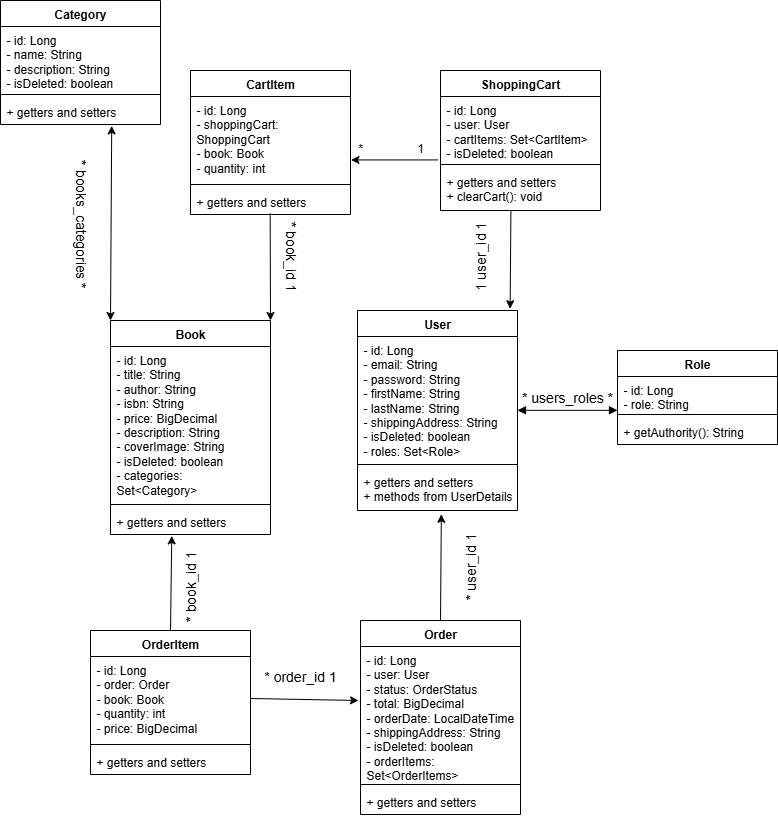

The diagram above was exported from draw.io. Its source (the exported page's mxGraphModel, read from the mxfile embedded in the PNG):
<mxGraphModel dx="1723" dy="2132" grid="1" gridSize="10" guides="1" tooltips="1" connect="1" arrows="1" fold="1" page="1" pageScale="1" pageWidth="827" pageHeight="1169" math="0" shadow="0">
  <root>
    <mxCell id="0" />
    <mxCell id="1" parent="0" />
    <mxCell id="7ZX7p8t0Z_ezfyZlW2oW-1" value="Book" style="swimlane;fontStyle=1;align=center;verticalAlign=top;childLayout=stackLayout;horizontal=1;startSize=26;horizontalStack=0;resizeParent=1;resizeParentMax=0;resizeLast=0;collapsible=1;marginBottom=0;whiteSpace=wrap;html=1;" parent="1" vertex="1">
      <mxGeometry x="160" y="-640" width="160" height="214" as="geometry" />
    </mxCell>
    <mxCell id="7ZX7p8t0Z_ezfyZlW2oW-2" value="- id: Long&lt;div&gt;- title&lt;span style=&quot;background-color: transparent; color: light-dark(rgb(0, 0, 0), rgb(255, 255, 255));&quot;&gt;: String&lt;/span&gt;&lt;/div&gt;&lt;div&gt;&lt;span style=&quot;background-color: transparent; color: light-dark(rgb(0, 0, 0), rgb(255, 255, 255));&quot;&gt;- author: String&lt;/span&gt;&lt;/div&gt;&lt;div&gt;&lt;span style=&quot;background-color: transparent; color: light-dark(rgb(0, 0, 0), rgb(255, 255, 255));&quot;&gt;- isbn: String&lt;/span&gt;&lt;/div&gt;&lt;div&gt;&lt;span style=&quot;background-color: transparent; color: light-dark(rgb(0, 0, 0), rgb(255, 255, 255));&quot;&gt;- price: BigDecimal&lt;/span&gt;&lt;/div&gt;&lt;div&gt;&lt;span style=&quot;background-color: transparent; color: light-dark(rgb(0, 0, 0), rgb(255, 255, 255));&quot;&gt;- description: String&lt;/span&gt;&lt;/div&gt;&lt;div&gt;&lt;span style=&quot;background-color: transparent; color: light-dark(rgb(0, 0, 0), rgb(255, 255, 255));&quot;&gt;- coverImage: String&lt;/span&gt;&lt;/div&gt;&lt;div&gt;&lt;span style=&quot;background-color: transparent; color: light-dark(rgb(0, 0, 0), rgb(255, 255, 255));&quot;&gt;- isDeleted: boolean&lt;/span&gt;&lt;/div&gt;&lt;div&gt;&lt;span style=&quot;background-color: transparent; color: light-dark(rgb(0, 0, 0), rgb(255, 255, 255));&quot;&gt;- categories: Set&amp;lt;Category&amp;gt;&lt;/span&gt;&lt;/div&gt;" style="text;strokeColor=none;fillColor=none;align=left;verticalAlign=top;spacingLeft=4;spacingRight=4;overflow=hidden;rotatable=0;points=[[0,0.5],[1,0.5]];portConstraint=eastwest;whiteSpace=wrap;html=1;" parent="7ZX7p8t0Z_ezfyZlW2oW-1" vertex="1">
      <mxGeometry y="26" width="160" height="154" as="geometry" />
    </mxCell>
    <mxCell id="7ZX7p8t0Z_ezfyZlW2oW-3" value="" style="line;strokeWidth=1;fillColor=none;align=left;verticalAlign=middle;spacingTop=-1;spacingLeft=3;spacingRight=3;rotatable=0;labelPosition=right;points=[];portConstraint=eastwest;strokeColor=inherit;" parent="7ZX7p8t0Z_ezfyZlW2oW-1" vertex="1">
      <mxGeometry y="180" width="160" height="8" as="geometry" />
    </mxCell>
    <mxCell id="7ZX7p8t0Z_ezfyZlW2oW-4" value="+ getters and setters" style="text;strokeColor=none;fillColor=none;align=left;verticalAlign=top;spacingLeft=4;spacingRight=4;overflow=hidden;rotatable=0;points=[[0,0.5],[1,0.5]];portConstraint=eastwest;whiteSpace=wrap;html=1;" parent="7ZX7p8t0Z_ezfyZlW2oW-1" vertex="1">
      <mxGeometry y="188" width="160" height="26" as="geometry" />
    </mxCell>
    <mxCell id="7ZX7p8t0Z_ezfyZlW2oW-5" value="CartItem" style="swimlane;fontStyle=1;align=center;verticalAlign=top;childLayout=stackLayout;horizontal=1;startSize=26;horizontalStack=0;resizeParent=1;resizeParentMax=0;resizeLast=0;collapsible=1;marginBottom=0;whiteSpace=wrap;html=1;" parent="1" vertex="1">
      <mxGeometry x="240" y="-890" width="160" height="144" as="geometry" />
    </mxCell>
    <mxCell id="7ZX7p8t0Z_ezfyZlW2oW-6" value="- id: Long&lt;div&gt;- shoppingCart&lt;span style=&quot;background-color: transparent; color: light-dark(rgb(0, 0, 0), rgb(255, 255, 255));&quot;&gt;: ShoppingCart&lt;/span&gt;&lt;/div&gt;&lt;div&gt;&lt;span style=&quot;background-color: transparent; color: light-dark(rgb(0, 0, 0), rgb(255, 255, 255));&quot;&gt;- book: Book&lt;/span&gt;&lt;/div&gt;&lt;div&gt;&lt;span style=&quot;background-color: transparent; color: light-dark(rgb(0, 0, 0), rgb(255, 255, 255));&quot;&gt;- quantity: int&lt;/span&gt;&lt;/div&gt;&lt;div&gt;&lt;br&gt;&lt;/div&gt;" style="text;strokeColor=none;fillColor=none;align=left;verticalAlign=top;spacingLeft=4;spacingRight=4;overflow=hidden;rotatable=0;points=[[0,0.5],[1,0.5]];portConstraint=eastwest;whiteSpace=wrap;html=1;" parent="7ZX7p8t0Z_ezfyZlW2oW-5" vertex="1">
      <mxGeometry y="26" width="160" height="84" as="geometry" />
    </mxCell>
    <mxCell id="7ZX7p8t0Z_ezfyZlW2oW-7" value="" style="line;strokeWidth=1;fillColor=none;align=left;verticalAlign=middle;spacingTop=-1;spacingLeft=3;spacingRight=3;rotatable=0;labelPosition=right;points=[];portConstraint=eastwest;strokeColor=inherit;" parent="7ZX7p8t0Z_ezfyZlW2oW-5" vertex="1">
      <mxGeometry y="110" width="160" height="8" as="geometry" />
    </mxCell>
    <mxCell id="7ZX7p8t0Z_ezfyZlW2oW-8" value="+ getters and setters" style="text;strokeColor=none;fillColor=none;align=left;verticalAlign=top;spacingLeft=4;spacingRight=4;overflow=hidden;rotatable=0;points=[[0,0.5],[1,0.5]];portConstraint=eastwest;whiteSpace=wrap;html=1;" parent="7ZX7p8t0Z_ezfyZlW2oW-5" vertex="1">
      <mxGeometry y="118" width="160" height="26" as="geometry" />
    </mxCell>
    <mxCell id="7ZX7p8t0Z_ezfyZlW2oW-9" value="Category" style="swimlane;fontStyle=1;align=center;verticalAlign=top;childLayout=stackLayout;horizontal=1;startSize=26;horizontalStack=0;resizeParent=1;resizeParentMax=0;resizeLast=0;collapsible=1;marginBottom=0;whiteSpace=wrap;html=1;" parent="1" vertex="1">
      <mxGeometry x="50" y="-960" width="160" height="124" as="geometry" />
    </mxCell>
    <mxCell id="7ZX7p8t0Z_ezfyZlW2oW-10" value="- id: Long&lt;div&gt;- name&lt;span style=&quot;background-color: transparent; color: light-dark(rgb(0, 0, 0), rgb(255, 255, 255));&quot;&gt;: String&lt;/span&gt;&lt;/div&gt;&lt;div&gt;&lt;span style=&quot;background-color: transparent; color: light-dark(rgb(0, 0, 0), rgb(255, 255, 255));&quot;&gt;- description: String&lt;/span&gt;&lt;/div&gt;&lt;div&gt;&lt;span style=&quot;background-color: transparent; color: light-dark(rgb(0, 0, 0), rgb(255, 255, 255));&quot;&gt;- isDeleted: boolean&lt;/span&gt;&lt;/div&gt;&lt;div&gt;&lt;br&gt;&lt;/div&gt;" style="text;strokeColor=none;fillColor=none;align=left;verticalAlign=top;spacingLeft=4;spacingRight=4;overflow=hidden;rotatable=0;points=[[0,0.5],[1,0.5]];portConstraint=eastwest;whiteSpace=wrap;html=1;" parent="7ZX7p8t0Z_ezfyZlW2oW-9" vertex="1">
      <mxGeometry y="26" width="160" height="64" as="geometry" />
    </mxCell>
    <mxCell id="7ZX7p8t0Z_ezfyZlW2oW-11" value="" style="line;strokeWidth=1;fillColor=none;align=left;verticalAlign=middle;spacingTop=-1;spacingLeft=3;spacingRight=3;rotatable=0;labelPosition=right;points=[];portConstraint=eastwest;strokeColor=inherit;" parent="7ZX7p8t0Z_ezfyZlW2oW-9" vertex="1">
      <mxGeometry y="90" width="160" height="8" as="geometry" />
    </mxCell>
    <mxCell id="7ZX7p8t0Z_ezfyZlW2oW-12" value="+ getters and setters" style="text;strokeColor=none;fillColor=none;align=left;verticalAlign=top;spacingLeft=4;spacingRight=4;overflow=hidden;rotatable=0;points=[[0,0.5],[1,0.5]];portConstraint=eastwest;whiteSpace=wrap;html=1;" parent="7ZX7p8t0Z_ezfyZlW2oW-9" vertex="1">
      <mxGeometry y="98" width="160" height="26" as="geometry" />
    </mxCell>
    <mxCell id="7ZX7p8t0Z_ezfyZlW2oW-13" value="Order" style="swimlane;fontStyle=1;align=center;verticalAlign=top;childLayout=stackLayout;horizontal=1;startSize=26;horizontalStack=0;resizeParent=1;resizeParentMax=0;resizeLast=0;collapsible=1;marginBottom=0;whiteSpace=wrap;html=1;" parent="1" vertex="1">
      <mxGeometry x="410" y="-340" width="160" height="194" as="geometry" />
    </mxCell>
    <mxCell id="7ZX7p8t0Z_ezfyZlW2oW-14" value="- id: Long&lt;div&gt;- user&lt;span style=&quot;background-color: transparent; color: light-dark(rgb(0, 0, 0), rgb(255, 255, 255));&quot;&gt;: User&lt;/span&gt;&lt;/div&gt;&lt;div&gt;&lt;span style=&quot;background-color: transparent; color: light-dark(rgb(0, 0, 0), rgb(255, 255, 255));&quot;&gt;- status: OrderStatus&lt;/span&gt;&lt;/div&gt;&lt;div&gt;&lt;span style=&quot;background-color: transparent; color: light-dark(rgb(0, 0, 0), rgb(255, 255, 255));&quot;&gt;- total: BigDecimal&lt;/span&gt;&lt;/div&gt;&lt;div&gt;&lt;span style=&quot;background-color: transparent; color: light-dark(rgb(0, 0, 0), rgb(255, 255, 255));&quot;&gt;- orderDate: LocalDateTime&lt;/span&gt;&lt;/div&gt;&lt;div&gt;&lt;span style=&quot;background-color: transparent; color: light-dark(rgb(0, 0, 0), rgb(255, 255, 255));&quot;&gt;- shippingAddress: String&lt;/span&gt;&lt;/div&gt;&lt;div&gt;&lt;span style=&quot;background-color: transparent; color: light-dark(rgb(0, 0, 0), rgb(255, 255, 255));&quot;&gt;- isDeleted: boolean&lt;/span&gt;&lt;/div&gt;&lt;div&gt;&lt;span style=&quot;background-color: transparent; color: light-dark(rgb(0, 0, 0), rgb(255, 255, 255));&quot;&gt;- orderItems: Set&amp;lt;OrderItems&amp;gt;&lt;/span&gt;&lt;/div&gt;" style="text;strokeColor=none;fillColor=none;align=left;verticalAlign=top;spacingLeft=4;spacingRight=4;overflow=hidden;rotatable=0;points=[[0,0.5],[1,0.5]];portConstraint=eastwest;whiteSpace=wrap;html=1;" parent="7ZX7p8t0Z_ezfyZlW2oW-13" vertex="1">
      <mxGeometry y="26" width="160" height="134" as="geometry" />
    </mxCell>
    <mxCell id="7ZX7p8t0Z_ezfyZlW2oW-15" value="" style="line;strokeWidth=1;fillColor=none;align=left;verticalAlign=middle;spacingTop=-1;spacingLeft=3;spacingRight=3;rotatable=0;labelPosition=right;points=[];portConstraint=eastwest;strokeColor=inherit;" parent="7ZX7p8t0Z_ezfyZlW2oW-13" vertex="1">
      <mxGeometry y="160" width="160" height="8" as="geometry" />
    </mxCell>
    <mxCell id="7ZX7p8t0Z_ezfyZlW2oW-16" value="+ getters and setters" style="text;strokeColor=none;fillColor=none;align=left;verticalAlign=top;spacingLeft=4;spacingRight=4;overflow=hidden;rotatable=0;points=[[0,0.5],[1,0.5]];portConstraint=eastwest;whiteSpace=wrap;html=1;" parent="7ZX7p8t0Z_ezfyZlW2oW-13" vertex="1">
      <mxGeometry y="168" width="160" height="26" as="geometry" />
    </mxCell>
    <mxCell id="7ZX7p8t0Z_ezfyZlW2oW-17" value="OrderItem" style="swimlane;fontStyle=1;align=center;verticalAlign=top;childLayout=stackLayout;horizontal=1;startSize=26;horizontalStack=0;resizeParent=1;resizeParentMax=0;resizeLast=0;collapsible=1;marginBottom=0;whiteSpace=wrap;html=1;" parent="1" vertex="1">
      <mxGeometry x="140" y="-330" width="160" height="144" as="geometry" />
    </mxCell>
    <mxCell id="7ZX7p8t0Z_ezfyZlW2oW-18" value="- id: Long&lt;div&gt;- order&lt;span style=&quot;background-color: transparent; color: light-dark(rgb(0, 0, 0), rgb(255, 255, 255));&quot;&gt;: Order&lt;/span&gt;&lt;/div&gt;&lt;div&gt;&lt;span style=&quot;background-color: transparent; color: light-dark(rgb(0, 0, 0), rgb(255, 255, 255));&quot;&gt;- book: Book&lt;/span&gt;&lt;/div&gt;&lt;div&gt;&lt;span style=&quot;background-color: transparent; color: light-dark(rgb(0, 0, 0), rgb(255, 255, 255));&quot;&gt;- quantity: int&lt;/span&gt;&lt;/div&gt;&lt;div&gt;&lt;span style=&quot;background-color: transparent; color: light-dark(rgb(0, 0, 0), rgb(255, 255, 255));&quot;&gt;- price: BigDecimal&lt;/span&gt;&lt;/div&gt;" style="text;strokeColor=none;fillColor=none;align=left;verticalAlign=top;spacingLeft=4;spacingRight=4;overflow=hidden;rotatable=0;points=[[0,0.5],[1,0.5]];portConstraint=eastwest;whiteSpace=wrap;html=1;" parent="7ZX7p8t0Z_ezfyZlW2oW-17" vertex="1">
      <mxGeometry y="26" width="160" height="84" as="geometry" />
    </mxCell>
    <mxCell id="7ZX7p8t0Z_ezfyZlW2oW-19" value="" style="line;strokeWidth=1;fillColor=none;align=left;verticalAlign=middle;spacingTop=-1;spacingLeft=3;spacingRight=3;rotatable=0;labelPosition=right;points=[];portConstraint=eastwest;strokeColor=inherit;" parent="7ZX7p8t0Z_ezfyZlW2oW-17" vertex="1">
      <mxGeometry y="110" width="160" height="8" as="geometry" />
    </mxCell>
    <mxCell id="7ZX7p8t0Z_ezfyZlW2oW-20" value="+ getters and setters" style="text;strokeColor=none;fillColor=none;align=left;verticalAlign=top;spacingLeft=4;spacingRight=4;overflow=hidden;rotatable=0;points=[[0,0.5],[1,0.5]];portConstraint=eastwest;whiteSpace=wrap;html=1;" parent="7ZX7p8t0Z_ezfyZlW2oW-17" vertex="1">
      <mxGeometry y="118" width="160" height="26" as="geometry" />
    </mxCell>
    <mxCell id="7ZX7p8t0Z_ezfyZlW2oW-21" value="Role" style="swimlane;fontStyle=1;align=center;verticalAlign=top;childLayout=stackLayout;horizontal=1;startSize=26;horizontalStack=0;resizeParent=1;resizeParentMax=0;resizeLast=0;collapsible=1;marginBottom=0;whiteSpace=wrap;html=1;" parent="1" vertex="1">
      <mxGeometry x="667" y="-610" width="160" height="94" as="geometry" />
    </mxCell>
    <mxCell id="7ZX7p8t0Z_ezfyZlW2oW-22" value="- id: Long&lt;div&gt;- role&lt;span style=&quot;background-color: transparent; color: light-dark(rgb(0, 0, 0), rgb(255, 255, 255));&quot;&gt;: String&lt;/span&gt;&lt;/div&gt;" style="text;strokeColor=none;fillColor=none;align=left;verticalAlign=top;spacingLeft=4;spacingRight=4;overflow=hidden;rotatable=0;points=[[0,0.5],[1,0.5]];portConstraint=eastwest;whiteSpace=wrap;html=1;" parent="7ZX7p8t0Z_ezfyZlW2oW-21" vertex="1">
      <mxGeometry y="26" width="160" height="34" as="geometry" />
    </mxCell>
    <mxCell id="7ZX7p8t0Z_ezfyZlW2oW-23" value="" style="line;strokeWidth=1;fillColor=none;align=left;verticalAlign=middle;spacingTop=-1;spacingLeft=3;spacingRight=3;rotatable=0;labelPosition=right;points=[];portConstraint=eastwest;strokeColor=inherit;" parent="7ZX7p8t0Z_ezfyZlW2oW-21" vertex="1">
      <mxGeometry y="60" width="160" height="8" as="geometry" />
    </mxCell>
    <mxCell id="7ZX7p8t0Z_ezfyZlW2oW-24" value="+ getAuthority(): String" style="text;strokeColor=none;fillColor=none;align=left;verticalAlign=top;spacingLeft=4;spacingRight=4;overflow=hidden;rotatable=0;points=[[0,0.5],[1,0.5]];portConstraint=eastwest;whiteSpace=wrap;html=1;" parent="7ZX7p8t0Z_ezfyZlW2oW-21" vertex="1">
      <mxGeometry y="68" width="160" height="26" as="geometry" />
    </mxCell>
    <mxCell id="7ZX7p8t0Z_ezfyZlW2oW-25" value="ShoppingCart" style="swimlane;fontStyle=1;align=center;verticalAlign=top;childLayout=stackLayout;horizontal=1;startSize=26;horizontalStack=0;resizeParent=1;resizeParentMax=0;resizeLast=0;collapsible=1;marginBottom=0;whiteSpace=wrap;html=1;" parent="1" vertex="1">
      <mxGeometry x="490" y="-890" width="160" height="140" as="geometry" />
    </mxCell>
    <mxCell id="7ZX7p8t0Z_ezfyZlW2oW-26" value="- id: Long&lt;div&gt;- user: User&lt;/div&gt;&lt;div&gt;- cartItems: Set&amp;lt;CartItem&amp;gt;&lt;/div&gt;&lt;div&gt;- isDeleted: boolean&lt;/div&gt;" style="text;strokeColor=none;fillColor=none;align=left;verticalAlign=top;spacingLeft=4;spacingRight=4;overflow=hidden;rotatable=0;points=[[0,0.5],[1,0.5]];portConstraint=eastwest;whiteSpace=wrap;html=1;" parent="7ZX7p8t0Z_ezfyZlW2oW-25" vertex="1">
      <mxGeometry y="26" width="160" height="64" as="geometry" />
    </mxCell>
    <mxCell id="7ZX7p8t0Z_ezfyZlW2oW-27" value="" style="line;strokeWidth=1;fillColor=none;align=left;verticalAlign=middle;spacingTop=-1;spacingLeft=3;spacingRight=3;rotatable=0;labelPosition=right;points=[];portConstraint=eastwest;strokeColor=inherit;" parent="7ZX7p8t0Z_ezfyZlW2oW-25" vertex="1">
      <mxGeometry y="90" width="160" height="8" as="geometry" />
    </mxCell>
    <mxCell id="7ZX7p8t0Z_ezfyZlW2oW-28" value="+ getters and setters&lt;div&gt;+ clearCart(): void&lt;/div&gt;" style="text;strokeColor=none;fillColor=none;align=left;verticalAlign=top;spacingLeft=4;spacingRight=4;overflow=hidden;rotatable=0;points=[[0,0.5],[1,0.5]];portConstraint=eastwest;whiteSpace=wrap;html=1;" parent="7ZX7p8t0Z_ezfyZlW2oW-25" vertex="1">
      <mxGeometry y="98" width="160" height="42" as="geometry" />
    </mxCell>
    <mxCell id="7ZX7p8t0Z_ezfyZlW2oW-29" value="User" style="swimlane;fontStyle=1;align=center;verticalAlign=top;childLayout=stackLayout;horizontal=1;startSize=26;horizontalStack=0;resizeParent=1;resizeParentMax=0;resizeLast=0;collapsible=1;marginBottom=0;whiteSpace=wrap;html=1;" parent="1" vertex="1">
      <mxGeometry x="407" y="-650" width="160" height="200" as="geometry" />
    </mxCell>
    <mxCell id="7ZX7p8t0Z_ezfyZlW2oW-30" value="- id: Long&lt;div&gt;- email&lt;span style=&quot;background-color: transparent; color: light-dark(rgb(0, 0, 0), rgb(255, 255, 255));&quot;&gt;: String&lt;/span&gt;&lt;/div&gt;&lt;div&gt;&lt;span style=&quot;background-color: transparent; color: light-dark(rgb(0, 0, 0), rgb(255, 255, 255));&quot;&gt;- password: String&lt;/span&gt;&lt;/div&gt;&lt;div&gt;&lt;span style=&quot;background-color: transparent; color: light-dark(rgb(0, 0, 0), rgb(255, 255, 255));&quot;&gt;- firstName: String&lt;/span&gt;&lt;/div&gt;&lt;div&gt;&lt;span style=&quot;background-color: transparent; color: light-dark(rgb(0, 0, 0), rgb(255, 255, 255));&quot;&gt;- lastName: String&lt;/span&gt;&lt;/div&gt;&lt;div&gt;&lt;span style=&quot;background-color: transparent; color: light-dark(rgb(0, 0, 0), rgb(255, 255, 255));&quot;&gt;- shippingAddress: String&lt;/span&gt;&lt;/div&gt;&lt;div&gt;&lt;span style=&quot;background-color: transparent; color: light-dark(rgb(0, 0, 0), rgb(255, 255, 255));&quot;&gt;- isDeleted: boolean&lt;/span&gt;&lt;/div&gt;&lt;div&gt;&lt;span style=&quot;background-color: transparent; color: light-dark(rgb(0, 0, 0), rgb(255, 255, 255));&quot;&gt;- roles: Set&amp;lt;Role&amp;gt;&lt;/span&gt;&lt;/div&gt;" style="text;strokeColor=none;fillColor=none;align=left;verticalAlign=top;spacingLeft=4;spacingRight=4;overflow=hidden;rotatable=0;points=[[0,0.5],[1,0.5]];portConstraint=eastwest;whiteSpace=wrap;html=1;" parent="7ZX7p8t0Z_ezfyZlW2oW-29" vertex="1">
      <mxGeometry y="26" width="160" height="124" as="geometry" />
    </mxCell>
    <mxCell id="7ZX7p8t0Z_ezfyZlW2oW-31" value="" style="line;strokeWidth=1;fillColor=none;align=left;verticalAlign=middle;spacingTop=-1;spacingLeft=3;spacingRight=3;rotatable=0;labelPosition=right;points=[];portConstraint=eastwest;strokeColor=inherit;" parent="7ZX7p8t0Z_ezfyZlW2oW-29" vertex="1">
      <mxGeometry y="150" width="160" height="8" as="geometry" />
    </mxCell>
    <mxCell id="7ZX7p8t0Z_ezfyZlW2oW-32" value="+ getters and setters&lt;div&gt;+ methods from UserDetails&lt;/div&gt;" style="text;strokeColor=none;fillColor=none;align=left;verticalAlign=top;spacingLeft=4;spacingRight=4;overflow=hidden;rotatable=0;points=[[0,0.5],[1,0.5]];portConstraint=eastwest;whiteSpace=wrap;html=1;" parent="7ZX7p8t0Z_ezfyZlW2oW-29" vertex="1">
      <mxGeometry y="158" width="160" height="42" as="geometry" />
    </mxCell>
    <mxCell id="7ZX7p8t0Z_ezfyZlW2oW-33" value="" style="endArrow=block;startArrow=block;endFill=1;startFill=1;html=1;rounded=0;" parent="1" edge="1">
      <mxGeometry width="160" relative="1" as="geometry">
        <mxPoint x="567" y="-550.2" as="sourcePoint" />
        <mxPoint x="667" y="-550.2" as="targetPoint" />
      </mxGeometry>
    </mxCell>
    <mxCell id="7ZX7p8t0Z_ezfyZlW2oW-34" value="&lt;font&gt;* users_roles *&lt;/font&gt;" style="text;html=1;align=center;verticalAlign=middle;whiteSpace=wrap;rounded=0;fontSize=14;" parent="1" vertex="1">
      <mxGeometry x="567" y="-578" width="100" height="30" as="geometry" />
    </mxCell>
    <mxCell id="7ZX7p8t0Z_ezfyZlW2oW-35" value="&lt;font style=&quot;font-size: 14px;&quot;&gt;* books_categories *&lt;/font&gt;" style="text;html=1;align=center;verticalAlign=middle;whiteSpace=wrap;rounded=0;rotation=90;" parent="1" vertex="1">
      <mxGeometry x="60" y="-752" width="140" height="32" as="geometry" />
    </mxCell>
    <mxCell id="7ZX7p8t0Z_ezfyZlW2oW-37" value="" style="endArrow=classic;html=1;rounded=0;entryX=1;entryY=0;entryDx=0;entryDy=0;exitX=0.498;exitY=0.962;exitDx=0;exitDy=0;exitPerimeter=0;" parent="1" source="7ZX7p8t0Z_ezfyZlW2oW-8" target="7ZX7p8t0Z_ezfyZlW2oW-1" edge="1">
      <mxGeometry width="50" height="50" relative="1" as="geometry">
        <mxPoint x="240" y="-890" as="sourcePoint" />
        <mxPoint x="290" y="-940" as="targetPoint" />
      </mxGeometry>
    </mxCell>
    <mxCell id="7ZX7p8t0Z_ezfyZlW2oW-39" value="" style="endArrow=classic;html=1;rounded=0;exitX=-0.017;exitY=0.991;exitDx=0;exitDy=0;exitPerimeter=0;entryX=1.003;entryY=0.755;entryDx=0;entryDy=0;entryPerimeter=0;" parent="1" source="7ZX7p8t0Z_ezfyZlW2oW-26" target="7ZX7p8t0Z_ezfyZlW2oW-6" edge="1">
      <mxGeometry width="50" height="50" relative="1" as="geometry">
        <mxPoint x="310" y="-790" as="sourcePoint" />
        <mxPoint x="360" y="-840" as="targetPoint" />
      </mxGeometry>
    </mxCell>
    <mxCell id="7ZX7p8t0Z_ezfyZlW2oW-40" value="1" style="text;html=1;align=center;verticalAlign=middle;whiteSpace=wrap;rounded=0;" parent="1" vertex="1">
      <mxGeometry x="450" y="-825" width="40" height="25" as="geometry" />
    </mxCell>
    <mxCell id="7ZX7p8t0Z_ezfyZlW2oW-41" value="*" style="text;html=1;align=center;verticalAlign=middle;whiteSpace=wrap;rounded=0;" parent="1" vertex="1">
      <mxGeometry x="380" y="-827.5" width="60" height="30" as="geometry" />
    </mxCell>
    <mxCell id="7ZX7p8t0Z_ezfyZlW2oW-42" value="" style="endArrow=classic;html=1;rounded=0;exitX=0.44;exitY=0.995;exitDx=0;exitDy=0;exitPerimeter=0;entryX=0.454;entryY=-0.009;entryDx=0;entryDy=0;entryPerimeter=0;" parent="1" source="7ZX7p8t0Z_ezfyZlW2oW-28" edge="1">
      <mxGeometry width="50" height="50" relative="1" as="geometry">
        <mxPoint x="490" y="-750" as="sourcePoint" />
        <mxPoint x="559.6400000000001" y="-651.8" as="targetPoint" />
      </mxGeometry>
    </mxCell>
    <mxCell id="7ZX7p8t0Z_ezfyZlW2oW-43" value="&lt;font style=&quot;font-size: 14px;&quot;&gt;1 user_id 1&lt;/font&gt;" style="text;html=1;align=center;verticalAlign=middle;whiteSpace=wrap;rounded=0;rotation=-90;" parent="1" vertex="1">
      <mxGeometry x="470" y="-720" width="120" height="32" as="geometry" />
    </mxCell>
    <mxCell id="7ZX7p8t0Z_ezfyZlW2oW-44" value="" style="endArrow=classic;html=1;rounded=0;exitX=0.5;exitY=0;exitDx=0;exitDy=0;entryX=0.524;entryY=1.09;entryDx=0;entryDy=0;entryPerimeter=0;" parent="1" source="7ZX7p8t0Z_ezfyZlW2oW-13" target="7ZX7p8t0Z_ezfyZlW2oW-32" edge="1">
      <mxGeometry width="50" height="50" relative="1" as="geometry">
        <mxPoint x="230" y="-430" as="sourcePoint" />
        <mxPoint x="230" y="-460" as="targetPoint" />
      </mxGeometry>
    </mxCell>
    <mxCell id="7ZX7p8t0Z_ezfyZlW2oW-45" value="&lt;font style=&quot;font-size: 14px;&quot;&gt;* user_id 1&lt;/font&gt;" style="text;html=1;align=center;verticalAlign=middle;whiteSpace=wrap;rounded=0;rotation=-90;" parent="1" vertex="1">
      <mxGeometry x="460" y="-410" width="120" height="32" as="geometry" />
    </mxCell>
    <mxCell id="7ZX7p8t0Z_ezfyZlW2oW-46" value="" style="endArrow=classic;startArrow=classic;html=1;rounded=0;exitX=0;exitY=0;exitDx=0;exitDy=0;entryX=0.695;entryY=1.054;entryDx=0;entryDy=0;entryPerimeter=0;" parent="1" source="7ZX7p8t0Z_ezfyZlW2oW-1" target="7ZX7p8t0Z_ezfyZlW2oW-12" edge="1">
      <mxGeometry width="50" height="50" relative="1" as="geometry">
        <mxPoint x="160" y="-592.8199999999999" as="sourcePoint" />
        <mxPoint x="175.478173723988" y="-746" as="targetPoint" />
        <Array as="points" />
      </mxGeometry>
    </mxCell>
    <mxCell id="7ZX7p8t0Z_ezfyZlW2oW-38" value="&lt;font style=&quot;font-size: 14px;&quot;&gt;* book_id 1&lt;/font&gt;" style="text;html=1;align=center;verticalAlign=middle;whiteSpace=wrap;rounded=0;rotation=90;fontSize=12;" parent="1" vertex="1">
      <mxGeometry x="300" y="-720" width="80" height="32" as="geometry" />
    </mxCell>
    <mxCell id="7ZX7p8t0Z_ezfyZlW2oW-47" value="&lt;font style=&quot;font-size: 14px;&quot;&gt;* book_id 1&lt;/font&gt;" style="text;html=1;align=center;verticalAlign=middle;whiteSpace=wrap;rounded=0;rotation=-90;fontSize=12;" parent="1" vertex="1">
      <mxGeometry x="200" y="-390" width="80" height="32" as="geometry" />
    </mxCell>
    <mxCell id="7ZX7p8t0Z_ezfyZlW2oW-48" value="" style="endArrow=classic;html=1;rounded=0;entryX=0.383;entryY=1.054;entryDx=0;entryDy=0;exitX=0.5;exitY=0;exitDx=0;exitDy=0;entryPerimeter=0;" parent="1" source="7ZX7p8t0Z_ezfyZlW2oW-17" target="7ZX7p8t0Z_ezfyZlW2oW-4" edge="1">
      <mxGeometry width="50" height="50" relative="1" as="geometry">
        <mxPoint x="100" y="-350" as="sourcePoint" />
        <mxPoint x="100" y="-243" as="targetPoint" />
      </mxGeometry>
    </mxCell>
    <mxCell id="7ZX7p8t0Z_ezfyZlW2oW-49" value="" style="endArrow=classic;html=1;rounded=0;exitX=1;exitY=0.5;exitDx=0;exitDy=0;" parent="1" source="7ZX7p8t0Z_ezfyZlW2oW-18" edge="1">
      <mxGeometry width="50" height="50" relative="1" as="geometry">
        <mxPoint x="400" y="-340" as="sourcePoint" />
        <mxPoint x="408" y="-260" as="targetPoint" />
      </mxGeometry>
    </mxCell>
    <mxCell id="7ZX7p8t0Z_ezfyZlW2oW-50" value="&lt;font style=&quot;font-size: 14px;&quot;&gt;* order_id 1&lt;/font&gt;" style="text;html=1;align=center;verticalAlign=middle;whiteSpace=wrap;rounded=0;rotation=0;fontSize=12;" parent="1" vertex="1">
      <mxGeometry x="310" y="-300" width="80" height="32" as="geometry" />
    </mxCell>
  </root>
</mxGraphModel>